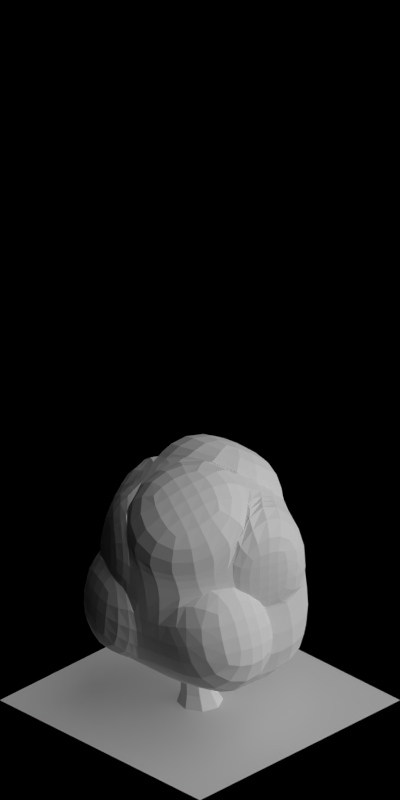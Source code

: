 # Source: 1940-1946.blend  (saved by Blender 2.63.0; exported with 4.5.12 LTS)
import bpy
from mathutils import Matrix  # noqa: F401  (used for matrix-valued properties, if any)

bpy.ops.wm.read_factory_settings(use_empty=True)
scene = bpy.context.scene
scene.name = 'Scene'

# ---- collections
col_collection_1 = bpy.data.collections.new('Collection 1'); scene.collection.children.link(col_collection_1)

# ---- materials (node trees are filled in below, after node groups)
mat_volume_plantbeige = bpy.data.materials.new('Volume_PlantBeige')
mat_volume_plantbeige_ld = bpy.data.materials.new('Volume_PlantBeige_LD')
mat_volume_plantbeige_md = bpy.data.materials.new('Volume_PlantBeige_MD')
mat_wood_barkbrownstrong = bpy.data.materials.new('Wood_BarkBrownStrong')
mat_special_shadowonly = bpy.data.materials.new('Special_ShadowOnly')

# ---- material node trees

# ---- world
world_world = bpy.data.worlds.new('World'); scene.world = world_world
world_world.color = (0.0, 0.0, 0.0)
world_world.use_sun_shadow = False
world_world.sun_shadow_jitter_overblur = 0.0
world_world.cycles.sampling_method = 'MANUAL'
world_world.cycles.sample_map_resolution = 256
world_world.light_settings.ao_factor = 0.5

# ---- cameras
cam_camera = bpy.data.cameras.new('Camera')
cam_camera.type = 'ORTHO'
cam_camera.clip_start = 0.001
cam_camera.clip_end = 100.0
cam_camera.lens = 35.0
cam_camera.sensor_width = 32.0
cam_camera.sensor_height = 18.0
cam_camera.ortho_scale = 5.656
cam_camera.dof.focus_distance = 0.0
cam_camera.dof.aperture_fstop = 128.0

# ---- lights
light_lamp_004 = bpy.data.lights.new('Lamp.004', 'SUN')
light_lamp_004.transmission_factor = 0.0
light_lamp_004.cutoff_distance = 30.0
light_lamp_004.angle = 1.571
light_lamp_004.energy = 1.0
light_lamp_004.shadow_buffer_clip_start = 1.001
light_lamp_004.shadow_soft_size = 1.0
light_lamp_004.shadow_cascade_max_distance = 1000.0
light_lamp_004.cycles.use_multiple_importance_sampling = False
light_lamp_003 = bpy.data.lights.new('Lamp.003', 'SUN')
light_lamp_003.transmission_factor = 0.0
light_lamp_003.cutoff_distance = 30.0
light_lamp_003.use_shadow = False
light_lamp_003.angle = 1.571
light_lamp_003.energy = 1.0
light_lamp_003.shadow_buffer_clip_start = 1.001
light_lamp_003.shadow_soft_size = 1.0
light_lamp_003.shadow_cascade_max_distance = 1000.0
light_lamp_003.cycles.use_multiple_importance_sampling = False

# ---- meshes
me_cube_003 = bpy.data.meshes.new('Cube.003')
me_cube_003.from_pydata([(0.5049, 0.2369, 0.6369), (-0.195, 0.4618, 0.7106), (-0.4732, -0.2207, 0.5563), (0.1589, -0.3363, 0.6578), (0.4117, 0.4794, -0.1109), (-0.3579, 0.6357, -0.3489), (-0.479, -0.2278, -0.1644), (0.301, -0.4368, -0.1644), (0.1292, 0.4821, -0.2071), (-0.2503, 0.5058, 0.317), (0.1228, 0.4041, 0.8138), (0.4672, 0.3136, 0.317), (-0.4089, 0.1715, -0.2071), (-0.4425, -0.2116, 0.317), (-0.3614, 0.2266, 0.6863), (-0.04151, -0.6292, -0.2133), (0.275, -0.4039, 0.317), (-0.09825, -0.3667, 0.8474), (0.4507, -0.1, -0.06575), (0.4399, -0.05598, 0.8474), (0.1187, 0.3648, 0.283), (-0.424, 0.1679, 0.317), (-0.1046, -0.3853, 0.317), (0.457, 0.01879, 0.3057), (0.01547, 0.05774, 0.9614), (-0.02535, -0.1292, -0.5425), (0.1629, -0.4159, 0.6662), (0.2789, -0.4835, 0.3254), (-0.09428, -0.4463, 0.8558), (-0.1006, -0.4649, 0.3254), (0.4212, -0.4907, -0.152), (0.3952, -0.4578, 0.3294), (0.5709, -0.154, -0.05338), (0.5772, -0.03516, 0.318), (0.2067, -0.3695, 0.6648), (0.3227, -0.4371, 0.3239), (0.4876, -0.0892, 0.8543), (0.5047, -0.01443, 0.3126), (0.5627, 0.2851, 0.7507), (0.1807, 0.4522, 0.9276), (0.4977, -0.007822, 0.9612), (0.07331, 0.1059, 1.075), (-0.1792, 0.5161, 0.7099), (-0.2345, 0.5601, 0.3163), (0.1386, 0.4583, 0.8131), (0.1345, 0.419, 0.2822), (-0.5662, -0.2298, 0.6748), (-0.4544, 0.2176, 0.8048), (-0.1913, -0.3758, 0.9659), (-0.07757, 0.04864, 1.08), (-0.5547, -0.2191, -0.1629), (-0.4846, 0.1802, -0.2056), (-0.5182, -0.203, 0.3185), (-0.4997, 0.1766, 0.3185), (0.4151, 0.6318, -0.06408), (0.1325, 0.6345, -0.1603), (0.4706, 0.466, 0.3638), (0.1221, 0.5171, 0.3298)], [], [(45, 44, 10, 20), (21, 13, 2, 14), (27, 29, 22, 16), (23, 11, 0, 19), (48, 46, 2, 17), (25, 12, 5, 8), (11, 20, 10, 0), (11, 4, 54, 56), (8, 5, 9, 20), (9, 21, 14, 1), (5, 12, 21, 9), (13, 21, 53, 52), (13, 22, 17, 2), (6, 15, 22, 13), (15, 7, 16, 22), (23, 19, 36, 37), (16, 7, 30, 31), (18, 4, 11, 23), (19, 24, 17, 3), (24, 19, 40, 41), (10, 1, 14, 24), (18, 25, 8, 4), (7, 15, 25, 18), (15, 6, 12, 25), (29, 27, 26, 28), (28, 26, 3, 17), (29, 28, 17, 22), (16, 3, 26, 27), (30, 32, 33, 31), (32, 30, 7, 18), (33, 32, 18, 23), (23, 16, 31, 33), (35, 37, 36, 34), (19, 3, 34, 36), (35, 34, 3, 16), (37, 35, 16, 23), (38, 39, 41, 40), (39, 38, 0, 10), (41, 39, 10, 24), (19, 0, 38, 40), (45, 43, 42, 44), (44, 42, 1, 10), (9, 1, 42, 43), (43, 45, 20, 9), (49, 47, 46, 48), (47, 49, 24, 14), (14, 2, 46, 47), (49, 48, 17, 24), (51, 50, 52, 53), (52, 50, 6, 13), (21, 12, 51, 53), (12, 6, 50, 51), (54, 55, 57, 56), (57, 55, 8, 20), (20, 11, 56, 57), (55, 54, 4, 8)])
me_cube_003.materials.append(mat_volume_plantbeige)
me_cube_003.use_remesh_preserve_volume = False
me_cube_003.use_remesh_preserve_attributes = False
me_cube_003.use_mirror_vertex_groups = False
me_cube_003.update()
me_cube_002 = bpy.data.meshes.new('Cube.002')
me_cube_002.from_pydata([(0.5049, 0.2369, 0.6369), (-0.195, 0.4618, 0.7106), (-0.4732, -0.2207, 0.5563), (0.1589, -0.3363, 0.6578), (0.4117, 0.4794, -0.1109), (-0.3579, 0.6357, -0.3489), (-0.479, -0.2278, -0.1644), (0.301, -0.4368, -0.1644), (0.1292, 0.4821, -0.2071), (-0.2503, 0.5058, 0.317), (0.1228, 0.4041, 0.8138), (0.4672, 0.3136, 0.317), (-0.4089, 0.1715, -0.2071), (-0.4425, -0.2116, 0.317), (-0.3614, 0.2266, 0.6863), (-0.04151, -0.6292, -0.2133), (0.275, -0.4039, 0.317), (-0.09825, -0.3667, 0.8474), (0.4507, -0.1, -0.06575), (0.4399, -0.05598, 0.8474), (0.1187, 0.3648, 0.283), (-0.424, 0.1679, 0.317), (-0.1046, -0.3853, 0.317), (0.457, 0.01879, 0.3057), (0.01547, 0.05774, 0.9614), (-0.02535, -0.1292, -0.5425), (0.1629, -0.4159, 0.6662), (0.2789, -0.4835, 0.3254), (-0.09428, -0.4463, 0.8558), (-0.1006, -0.4649, 0.3254), (0.4212, -0.4907, -0.152), (0.3952, -0.4578, 0.3294), (0.5709, -0.154, -0.05338), (0.5772, -0.03516, 0.318), (0.2067, -0.3695, 0.6648), (0.3227, -0.4371, 0.3239), (0.4876, -0.0892, 0.8543), (0.5047, -0.01443, 0.3126), (0.5627, 0.2851, 0.7507), (0.1807, 0.4522, 0.9276), (0.4977, -0.007822, 0.9612), (0.07331, 0.1059, 1.075), (-0.1792, 0.5161, 0.7099), (-0.2345, 0.5601, 0.3163), (0.1386, 0.4583, 0.8131), (0.1345, 0.419, 0.2822), (-0.5662, -0.2298, 0.6748), (-0.4544, 0.2176, 0.8048), (-0.1913, -0.3758, 0.9659), (-0.07757, 0.04864, 1.08), (-0.5547, -0.2191, -0.1629), (-0.4846, 0.1802, -0.2056), (-0.5182, -0.203, 0.3185), (-0.4997, 0.1766, 0.3185), (0.4151, 0.6318, -0.06408), (0.1325, 0.6345, -0.1603), (0.4706, 0.466, 0.3639), (0.1221, 0.5171, 0.3298)], [], [(45, 44, 10, 20), (21, 13, 2, 14), (27, 29, 22, 16), (23, 11, 0, 19), (48, 46, 2, 17), (25, 12, 5, 8), (11, 20, 10, 0), (11, 4, 54, 56), (8, 5, 9, 20), (9, 21, 14, 1), (5, 12, 21, 9), (13, 21, 53, 52), (13, 22, 17, 2), (6, 15, 22, 13), (15, 7, 16, 22), (23, 19, 36, 37), (16, 7, 30, 31), (18, 4, 11, 23), (19, 24, 17, 3), (24, 19, 40, 41), (10, 1, 14, 24), (18, 25, 8, 4), (7, 15, 25, 18), (15, 6, 12, 25), (29, 27, 26, 28), (28, 26, 3, 17), (29, 28, 17, 22), (16, 3, 26, 27), (30, 32, 33, 31), (32, 30, 7, 18), (33, 32, 18, 23), (23, 16, 31, 33), (35, 37, 36, 34), (19, 3, 34, 36), (35, 34, 3, 16), (37, 35, 16, 23), (38, 39, 41, 40), (39, 38, 0, 10), (41, 39, 10, 24), (19, 0, 38, 40), (45, 43, 42, 44), (44, 42, 1, 10), (9, 1, 42, 43), (43, 45, 20, 9), (49, 47, 46, 48), (47, 49, 24, 14), (14, 2, 46, 47), (49, 48, 17, 24), (51, 50, 52, 53), (52, 50, 6, 13), (21, 12, 51, 53), (12, 6, 50, 51), (54, 55, 57, 56), (57, 55, 8, 20), (20, 11, 56, 57), (55, 54, 4, 8)])
me_cube_002.materials.append(mat_volume_plantbeige_ld)
me_cube_002.use_remesh_preserve_volume = False
me_cube_002.use_remesh_preserve_attributes = False
me_cube_002.use_mirror_vertex_groups = False
me_cube_002.update()
me_cube_001 = bpy.data.meshes.new('Cube.001')
me_cube_001.from_pydata([(0.5049, 0.2369, 0.6369), (-0.195, 0.4618, 0.7106), (-0.4732, -0.2207, 0.5563), (0.1589, -0.3363, 0.6578), (0.4117, 0.4794, -0.1109), (-0.3579, 0.6357, -0.3489), (-0.479, -0.2278, -0.1644), (0.301, -0.4368, -0.1644), (0.1292, 0.4821, -0.2071), (-0.2503, 0.5058, 0.317), (0.1228, 0.4041, 0.8138), (0.4672, 0.3136, 0.317), (-0.4089, 0.1715, -0.2071), (-0.4425, -0.2116, 0.317), (-0.3614, 0.2266, 0.6863), (-0.04151, -0.6292, -0.2133), (0.275, -0.4039, 0.317), (-0.09825, -0.3667, 0.8474), (0.4507, -0.1, -0.06575), (0.4399, -0.05598, 0.8474), (0.1187, 0.3648, 0.283), (-0.424, 0.1679, 0.317), (-0.1046, -0.3853, 0.317), (0.457, 0.01879, 0.3057), (0.01547, 0.05774, 0.9614), (-0.02535, -0.1292, -0.5425), (0.1629, -0.4159, 0.6662), (0.2789, -0.4835, 0.3254), (-0.09428, -0.4463, 0.8558), (-0.1006, -0.4649, 0.3254), (0.4212, -0.4907, -0.152), (0.3952, -0.4578, 0.3294), (0.5709, -0.154, -0.05338), (0.5772, -0.03516, 0.318), (0.2067, -0.3695, 0.6648), (0.3227, -0.4371, 0.3239), (0.4876, -0.0892, 0.8543), (0.5047, -0.01443, 0.3126), (0.5627, 0.2851, 0.7507), (0.1807, 0.4522, 0.9276), (0.4977, -0.007822, 0.9612), (0.07331, 0.1059, 1.075), (-0.1792, 0.5161, 0.7099), (-0.2345, 0.5601, 0.3163), (0.1386, 0.4583, 0.8131), (0.1345, 0.419, 0.2822), (-0.5662, -0.2298, 0.6748), (-0.4544, 0.2176, 0.8048), (-0.1913, -0.3758, 0.9659), (-0.07757, 0.04864, 1.08), (-0.5547, -0.2191, -0.1629), (-0.4846, 0.1802, -0.2056), (-0.5182, -0.203, 0.3185), (-0.4997, 0.1766, 0.3185), (0.4151, 0.6318, -0.06408), (0.1325, 0.6345, -0.1603), (0.4706, 0.466, 0.3638), (0.1221, 0.5171, 0.3298)], [], [(45, 44, 10, 20), (21, 13, 2, 14), (27, 29, 22, 16), (23, 11, 0, 19), (48, 46, 2, 17), (25, 12, 5, 8), (11, 20, 10, 0), (11, 4, 54, 56), (8, 5, 9, 20), (9, 21, 14, 1), (5, 12, 21, 9), (13, 21, 53, 52), (13, 22, 17, 2), (6, 15, 22, 13), (15, 7, 16, 22), (23, 19, 36, 37), (16, 7, 30, 31), (18, 4, 11, 23), (19, 24, 17, 3), (24, 19, 40, 41), (10, 1, 14, 24), (18, 25, 8, 4), (7, 15, 25, 18), (15, 6, 12, 25), (29, 27, 26, 28), (28, 26, 3, 17), (29, 28, 17, 22), (16, 3, 26, 27), (30, 32, 33, 31), (32, 30, 7, 18), (33, 32, 18, 23), (23, 16, 31, 33), (35, 37, 36, 34), (19, 3, 34, 36), (35, 34, 3, 16), (37, 35, 16, 23), (38, 39, 41, 40), (39, 38, 0, 10), (41, 39, 10, 24), (19, 0, 38, 40), (45, 43, 42, 44), (44, 42, 1, 10), (9, 1, 42, 43), (43, 45, 20, 9), (49, 47, 46, 48), (47, 49, 24, 14), (14, 2, 46, 47), (49, 48, 17, 24), (51, 50, 52, 53), (52, 50, 6, 13), (21, 12, 51, 53), (12, 6, 50, 51), (54, 55, 57, 56), (57, 55, 8, 20), (20, 11, 56, 57), (55, 54, 4, 8)])
me_cube_001.materials.append(mat_volume_plantbeige_md)
me_cube_001.use_remesh_preserve_volume = False
me_cube_001.use_remesh_preserve_attributes = False
me_cube_001.use_mirror_vertex_groups = False
me_cube_001.update()
me_cylinder = bpy.data.meshes.new('Cylinder')
me_cylinder.from_pydata([(-0.1295, 0.1032, 0.0), (-0.01865, 0.1645, 0.0), (0.1032, 0.1295, 0.0), (0.1645, 0.01865, 0.0), (0.1295, -0.1032, 0.0), (0.01865, -0.1645, 0.0), (-0.1032, -0.1295, 0.0), (-0.1645, -0.01865, 0.0), (-0.1274, -0.03911, 0.08454), (-0.08171, -0.1217, 0.08454), (0.008991, -0.1477, 0.08454), (0.09155, -0.102, 0.08454), (0.1176, -0.01134, 0.08454), (0.07191, 0.07123, 0.08454), (-0.01879, 0.09729, 0.08454), (-0.1013, 0.05159, 0.08454), (-0.1129, -0.07076, 0.236), (-0.07509, -0.1391, 0.236), (-1.037e-05, -0.1607, 0.236), (0.06833, -0.1228, 0.236), (0.08991, -0.04776, 0.236), (0.05207, 0.02058, 0.236), (-0.023, 0.04215, 0.236), (-0.09135, 0.00432, 0.236), (-0.1296, -0.07966, 0.351), (-0.08608, -0.1583, 0.351), (0.0003341, -0.1832, 0.351), (0.079, -0.1396, 0.351), (0.1038, -0.05319, 0.351), (0.06028, 0.02547, 0.351), (-0.02613, 0.0503, 0.351), (-0.1048, 0.006754, 0.351), (-0.1276, -0.05315, 0.5061), (-0.08286, -0.134, 0.5061), (0.005914, -0.1595, 0.5061), (0.08673, -0.1147, 0.5061), (0.1122, -0.02596, 0.5061), (0.0675, 0.05485, 0.5061), (-0.02128, 0.08037, 0.5061), (-0.1021, 0.03563, 0.5061), (-0.09314, -0.06413, 0.6764), (-0.06202, -0.118, 0.6633), (-0.0009016, -0.1353, 0.6618), (0.05441, -0.106, 0.6728), (0.07152, -0.04723, 0.6898), (0.0404, 0.006609, 0.7029), (-0.02072, 0.02396, 0.7044), (-0.07603, -0.005343, 0.6934), (-0.07109, -0.1337, 0.8372), (-0.05225, -0.1564, 0.8174), (-0.01789, -0.1652, 0.8151), (0.01185, -0.155, 0.8317), (0.01955, -0.1318, 0.8575), (0.0007097, -0.109, 0.8773), (-0.03364, -0.1002, 0.8795), (-0.06339, -0.1104, 0.8629), (-0.08828, -0.2624, 1.021), (-0.07404, -0.2881, 1.021), (-0.04579, -0.2963, 1.021), (-0.02008, -0.282, 1.021), (-0.01196, -0.2538, 1.02), (-0.0262, -0.2281, 1.02), (-0.05444, -0.22, 1.02), (-0.08016, -0.2342, 1.02), (-0.08188, -0.288, 1.207), (-0.07197, -0.3059, 1.207), (-0.05233, -0.3115, 1.207), (-0.03444, -0.3016, 1.207), (-0.02879, -0.282, 1.207), (-0.0387, -0.2641, 1.206), (-0.05835, -0.2584, 1.206), (-0.07623, -0.2683, 1.207), (-0.06328, -0.2522, 1.38), (-0.05767, -0.2613, 1.384), (-0.04682, -0.2643, 1.384), (-0.03708, -0.2595, 1.381), (-0.03417, -0.2497, 1.377), (-0.03978, -0.2406, 1.373), (-0.05064, -0.2376, 1.372), (-0.06037, -0.2424, 1.376), (-0.01951, -0.1005, 1.565), (-0.01951, -0.1005, 1.565), (-0.01951, -0.1005, 1.565), (-0.01951, -0.1005, 1.565), (-0.01951, -0.1005, 1.565), (-0.01951, -0.1005, 1.565), (-0.01951, -0.1005, 1.565), (-0.01951, -0.1005, 1.565), (0.04365, -0.1062, 0.7817), (0.04117, -0.07209, 0.7632), (0.01452, -0.04378, 0.761), (-0.02068, -0.03788, 0.7766), (-0.04382, -0.05785, 0.8007), (-0.04134, -0.09198, 0.8193), (-0.01469, -0.1203, 0.8214), (0.02051, -0.1262, 0.8059), (0.1177, 0.007799, 0.9123), (0.1164, 0.02572, 0.9025), (0.1025, 0.04059, 0.9014), (0.08397, 0.04368, 0.9096), (0.07182, 0.0332, 0.9222), (0.07312, 0.01527, 0.932), (0.08711, 0.0004112, 0.9331), (0.1056, -0.002685, 0.9249), (0.1641, 0.0747, 1.07), (0.1644, 0.08575, 1.068), (0.1568, 0.09408, 1.068), (0.1457, 0.09481, 1.07), (0.1376, 0.08751, 1.073), (0.1373, 0.07645, 1.075), (0.1449, 0.06812, 1.075), (0.156, 0.06739, 1.073), (0.1512, 0.08143, 1.313), (0.1512, 0.08143, 1.313), (0.1512, 0.08143, 1.313), (0.1512, 0.08143, 1.313), (0.1512, 0.08143, 1.313), (0.1512, 0.08143, 1.313), (0.1512, 0.08143, 1.313), (0.1512, 0.08143, 1.313), (-0.04326, -0.006744, 0.5301), (-0.06789, -0.01456, 0.5161), (-0.084, -0.03909, 0.5145), (-0.08215, -0.06597, 0.5263), (-0.06343, -0.07946, 0.5445), (-0.0388, -0.07164, 0.5585), (-0.02269, -0.04711, 0.5601), (-0.02454, -0.02023, 0.5484), (-0.1681, 0.05062, 0.6584), (-0.1852, 0.04518, 0.6486), (-0.1964, 0.02812, 0.6475), (-0.1952, 0.009421, 0.6557), (-0.1821, 4.271e-05, 0.6683), (-0.165, 0.005477, 0.6781), (-0.1538, 0.02254, 0.6792), (-0.1551, 0.04124, 0.671), (-0.2439, 0.08012, 0.8165), (-0.2548, 0.07791, 0.8143), (-0.2611, 0.06858, 0.8141), (-0.2592, 0.05762, 0.8159), (-0.2503, 0.05143, 0.8188), (-0.2394, 0.05365, 0.8209), (-0.2331, 0.06297, 0.8212), (-0.235, 0.07394, 0.8194), (-0.2475, 0.06599, 1.059), (-0.2475, 0.06599, 1.059), (-0.2475, 0.06599, 1.059), (-0.2475, 0.06599, 1.059), (-0.2475, 0.06599, 1.059), (-0.2475, 0.06599, 1.059), (-0.2475, 0.06599, 1.059), (-0.2475, 0.06599, 1.059), (-0.02539, -0.2525, 1.118), (-0.03906, -0.2468, 1.104), (-0.05936, -0.2444, 1.104), (-0.07439, -0.2467, 1.118), (-0.07535, -0.2524, 1.137), (-0.06168, -0.2581, 1.151), (-0.04138, -0.2605, 1.152), (-0.02635, -0.2582, 1.138), (-0.01639, -0.09573, 1.202), (-0.02352, -0.08947, 1.196), (-0.03467, -0.08778, 1.196), (-0.0433, -0.09167, 1.202), (-0.04437, -0.09885, 1.21), (-0.03723, -0.1051, 1.217), (-0.02609, -0.1068, 1.217), (-0.01745, -0.1029, 1.21), (-0.003762, 0.04007, 1.402), (-0.003762, 0.04007, 1.402), (-0.003762, 0.04007, 1.402), (-0.003762, 0.04007, 1.402), (-0.003762, 0.04007, 1.402), (-0.003762, 0.04007, 1.402), (-0.003762, 0.04007, 1.402), (-0.003762, 0.04007, 1.402), (-0.07653, -0.2089, 0.9851), (-0.07983, -0.2234, 0.971), (-0.07875, -0.2438, 0.9707), (-0.07392, -0.2582, 0.9844), (-0.06816, -0.2582, 1.004), (-0.06485, -0.2437, 1.018), (-0.06593, -0.2233, 1.018), (-0.07077, -0.2089, 1.005), (-0.2326, -0.2267, 1.069), (-0.2375, -0.2348, 1.063), (-0.2373, -0.246, 1.063), (-0.232, -0.2539, 1.069), (-0.2248, -0.2537, 1.077), (-0.2198, -0.2456, 1.083), (-0.22, -0.2344, 1.083), (-0.2253, -0.2265, 1.077), (-0.3685, -0.2373, 1.269), (-0.3685, -0.2373, 1.269), (-0.3685, -0.2373, 1.269), (-0.3685, -0.2373, 1.269), (-0.3685, -0.2373, 1.269), (-0.3685, -0.2373, 1.269), (-0.3685, -0.2373, 1.269), (-0.3685, -0.2373, 1.269), (-0.01214, -0.1303, 0.5646), (-0.001127, -0.1402, 0.5506), (0.01723, -0.1492, 0.5503), (0.03219, -0.152, 0.5639), (0.03497, -0.147, 0.5835), (0.02396, -0.1371, 0.5976), (0.0056, -0.1281, 0.5979), (-0.009353, -0.1253, 0.5843), (-0.07253, -0.2753, 0.6481), (-0.06787, -0.2836, 0.6421), (-0.05791, -0.2889, 0.6421), (-0.04847, -0.2881, 0.6482), (-0.0451, -0.2816, 0.6568), (-0.04975, -0.2734, 0.6629), (-0.05971, -0.2681, 0.6629), (-0.06915, -0.2689, 0.6568), (-0.1294, -0.3993, 0.8489), (-0.1294, -0.3993, 0.8489), (-0.1294, -0.3993, 0.8489), (-0.1294, -0.3993, 0.8489), (-0.1294, -0.3993, 0.8489), (-0.1294, -0.3993, 0.8489), (-0.1294, -0.3993, 0.8489), (-0.1294, -0.3993, 0.8489), (0.06781, 0.1344, 0.7142), (0.04415, 0.1591, 0.6957), (0.005576, 0.164, 0.6935), (-0.02531, 0.1461, 0.7091), (-0.03043, 0.116, 0.7332), (-0.00677, 0.09125, 0.7518), (0.0318, 0.08641, 0.7539), (0.06269, 0.1043, 0.7383), (0.1033, 0.2494, 0.8479), (0.0886, 0.2626, 0.8423), (0.06895, 0.2652, 0.8473), (0.05583, 0.2558, 0.8599), (0.05693, 0.2399, 0.8727), (0.0716, 0.2268, 0.8782), (0.09125, 0.2242, 0.8733), (0.1044, 0.2335, 0.8607), (0.1444, 0.3294, 1.001), (0.1374, 0.3382, 1.001), (0.1267, 0.3398, 1.004), (0.1186, 0.3334, 1.009), (0.1178, 0.3226, 1.012), (0.1248, 0.3138, 1.012), (0.1356, 0.3121, 1.009), (0.1437, 0.3186, 1.004), (0.203, 0.3247, 1.237), (0.203, 0.3247, 1.237), (0.203, 0.3247, 1.237), (0.203, 0.3247, 1.237), (0.203, 0.3247, 1.237), (0.203, 0.3247, 1.237), (0.203, 0.3247, 1.237), (0.203, 0.3247, 1.237), (0.0746, 0.02182, 0.5381), (0.03264, 0.04106, 0.496), (-0.02951, 0.04767, 0.4953), (-0.07545, 0.0378, 0.5365), (-0.07827, 0.01721, 0.5955), (-0.03631, -0.002019, 0.6376), (0.02585, -0.008635, 0.6383), (0.07179, 0.001241, 0.5971), (0.03667, 0.1804, 0.7528), (0.02883, 0.1678, 0.7387), (0.02319, 0.1482, 0.7384), (0.02306, 0.133, 0.752), (0.0285, 0.1311, 0.7716), (0.03635, 0.1437, 0.7857), (0.04199, 0.1633, 0.786), (0.04212, 0.1785, 0.7724), (-0.1166, 0.2145, 0.8363), (-0.124, 0.2085, 0.8302), (-0.1274, 0.1978, 0.8302), (-0.125, 0.1886, 0.8363), (-0.1181, 0.1864, 0.845), (-0.1107, 0.1924, 0.851), (-0.1073, 0.2032, 0.851), (-0.1097, 0.2123, 0.8449), (-0.2486, 0.2489, 1.037), (-0.2486, 0.2489, 1.037), (-0.2486, 0.2489, 1.037), (-0.2486, 0.2489, 1.037), (-0.2486, 0.2489, 1.037), (-0.2486, 0.2489, 1.037), (-0.2486, 0.2489, 1.037), (-0.2486, 0.2489, 1.037), (0.0379, -0.09584, 0.6185), (0.04719, -0.08429, 0.6044), (0.05515, -0.06546, 0.6041), (0.05711, -0.05038, 0.6178), (0.05193, -0.04788, 0.6374), (0.04263, -0.05942, 0.6515), (0.03468, -0.07825, 0.6518), (0.03271, -0.09333, 0.6381), (0.186, -0.1481, 0.702), (0.194, -0.143, 0.6959), (0.1987, -0.1328, 0.696), (0.1974, -0.1234, 0.7021), (0.1908, -0.1204, 0.7107), (0.1828, -0.1255, 0.7168), (0.1781, -0.1357, 0.7168), (0.1794, -0.1451, 0.7107), (0.3129, -0.198, 0.9028), (0.3129, -0.198, 0.9028), (0.3129, -0.198, 0.9028), (0.3129, -0.198, 0.9028), (0.3129, -0.198, 0.9028), (0.3129, -0.198, 0.9028), (0.3129, -0.198, 0.9028), (0.3129, -0.198, 0.9028), (-0.03671, -0.1917, 0.8741), (-0.02554, -0.182, 0.86), (-0.0144, -0.1648, 0.8597), (-0.009826, -0.1503, 0.8733), (-0.01449, -0.1469, 0.893), (-0.02567, -0.1567, 0.907), (-0.0368, -0.1738, 0.9073), (-0.04138, -0.1883, 0.8937), (0.09993, -0.2691, 0.9576), (0.1087, -0.2655, 0.9515), (0.1151, -0.2563, 0.9515), (0.1155, -0.2468, 0.9576), (0.1095, -0.2427, 0.9663), (0.1007, -0.2463, 0.9723), (0.09429, -0.2556, 0.9723), (0.09396, -0.265, 0.9662), (0.2161, -0.3406, 1.158), (0.2161, -0.3406, 1.158), (0.2161, -0.3406, 1.158), (0.2161, -0.3406, 1.158), (0.2161, -0.3406, 1.158), (0.2161, -0.3406, 1.158), (0.2161, -0.3406, 1.158), (0.2161, -0.3406, 1.158)], [], [(8, 15, 0, 7), (14, 13, 2, 1), (13, 12, 3, 2), (15, 14, 1, 0), (12, 11, 4, 3), (11, 10, 5, 4), (10, 9, 6, 5), (9, 8, 7, 6), (22, 21, 13, 14), (18, 17, 9, 10), (21, 20, 12, 13), (17, 16, 8, 9), (20, 19, 11, 12), (23, 22, 14, 15), (16, 23, 15, 8), (19, 18, 10, 11), (29, 28, 20, 21), (25, 24, 16, 17), (28, 27, 19, 20), (31, 30, 22, 23), (24, 31, 23, 16), (27, 26, 18, 19), (30, 29, 21, 22), (26, 25, 17, 18), (38, 37, 29, 30), (34, 33, 25, 26), (37, 36, 28, 29), (33, 32, 24, 25), (36, 35, 27, 28), (39, 38, 30, 31), (32, 39, 31, 24), (35, 34, 26, 27), (47, 46, 38, 39), (40, 47, 39, 32), (43, 42, 34, 35), (46, 45, 37, 38), (42, 41, 33, 34), (45, 44, 36, 37), (41, 40, 32, 33), (44, 43, 35, 36), (49, 48, 40, 41), (52, 51, 43, 44), (55, 54, 46, 47), (48, 55, 47, 40), (51, 50, 42, 43), (54, 53, 45, 46), (50, 49, 41, 42), (53, 52, 44, 45), (58, 57, 49, 50), (61, 60, 52, 53), (57, 56, 48, 49), (60, 59, 51, 52), (63, 62, 54, 55), (56, 63, 55, 48), (59, 58, 50, 51), (62, 61, 53, 54), (67, 66, 58, 59), (70, 69, 61, 62), (66, 65, 57, 58), (69, 68, 60, 61), (65, 64, 56, 57), (68, 67, 59, 60), (71, 70, 62, 63), (64, 71, 63, 56), (76, 75, 67, 68), (79, 78, 70, 71), (72, 79, 71, 64), (75, 74, 66, 67), (78, 77, 69, 70), (74, 73, 65, 66), (77, 76, 68, 69), (73, 72, 64, 65), (85, 84, 76, 77), (81, 80, 72, 73), (84, 83, 75, 76), (87, 86, 78, 79), (80, 87, 79, 72), (83, 82, 74, 75), (86, 85, 77, 78), (82, 81, 73, 74), (99, 98, 90, 91), (102, 101, 93, 94), (98, 97, 89, 90), (101, 100, 92, 93), (97, 96, 88, 89), (100, 99, 91, 92), (103, 102, 94, 95), (96, 103, 95, 88), (108, 107, 99, 100), (111, 110, 102, 103), (104, 111, 103, 96), (107, 106, 98, 99), (110, 109, 101, 102), (106, 105, 97, 98), (109, 108, 100, 101), (105, 104, 96, 97), (117, 116, 108, 109), (113, 112, 104, 105), (116, 115, 107, 108), (119, 118, 110, 111), (112, 119, 111, 104), (115, 114, 106, 107), (118, 117, 109, 110), (114, 113, 105, 106), (131, 130, 122, 123), (134, 133, 125, 126), (130, 129, 121, 122), (133, 132, 124, 125), (129, 128, 120, 121), (132, 131, 123, 124), (135, 134, 126, 127), (128, 135, 127, 120), (140, 139, 131, 132), (143, 142, 134, 135), (136, 143, 135, 128), (139, 138, 130, 131), (142, 141, 133, 134), (138, 137, 129, 130), (141, 140, 132, 133), (137, 136, 128, 129), (149, 148, 140, 141), (145, 144, 136, 137), (148, 147, 139, 140), (151, 150, 142, 143), (144, 151, 143, 136), (147, 146, 138, 139), (150, 149, 141, 142), (146, 145, 137, 138), (164, 163, 155, 156), (167, 166, 158, 159), (160, 167, 159, 152), (163, 162, 154, 155), (166, 165, 157, 158), (162, 161, 153, 154), (165, 164, 156, 157), (161, 160, 152, 153), (173, 172, 164, 165), (169, 168, 160, 161), (172, 171, 163, 164), (175, 174, 166, 167), (168, 175, 167, 160), (171, 170, 162, 163), (174, 173, 165, 166), (170, 169, 161, 162), (188, 187, 179, 180), (191, 190, 182, 183), (184, 191, 183, 176), (187, 186, 178, 179), (190, 189, 181, 182), (186, 185, 177, 178), (189, 188, 180, 181), (185, 184, 176, 177), (197, 196, 188, 189), (193, 192, 184, 185), (196, 195, 187, 188), (199, 198, 190, 191), (192, 199, 191, 184), (195, 194, 186, 187), (198, 197, 189, 190), (194, 193, 185, 186), (212, 211, 203, 204), (215, 214, 206, 207), (208, 215, 207, 200), (211, 210, 202, 203), (214, 213, 205, 206), (210, 209, 201, 202), (213, 212, 204, 205), (209, 208, 200, 201), (221, 220, 212, 213), (217, 216, 208, 209), (220, 219, 211, 212), (223, 222, 214, 215), (216, 223, 215, 208), (219, 218, 210, 211), (222, 221, 213, 214), (218, 217, 209, 210), (235, 234, 226, 227), (238, 237, 229, 230), (234, 233, 225, 226), (237, 236, 228, 229), (233, 232, 224, 225), (236, 235, 227, 228), (239, 238, 230, 231), (232, 239, 231, 224), (244, 243, 235, 236), (247, 246, 238, 239), (240, 247, 239, 232), (243, 242, 234, 235), (246, 245, 237, 238), (242, 241, 233, 234), (245, 244, 236, 237), (241, 240, 232, 233), (253, 252, 244, 245), (249, 248, 240, 241), (252, 251, 243, 244), (255, 254, 246, 247), (248, 255, 247, 240), (251, 250, 242, 243), (254, 253, 245, 246), (250, 249, 241, 242), (228, 227, 259, 260), (231, 230, 262, 263), (224, 231, 263, 256), (227, 226, 258, 259), (230, 229, 261, 262), (226, 225, 257, 258), (229, 228, 260, 261), (225, 224, 256, 257), (276, 275, 267, 268), (279, 278, 270, 271), (272, 279, 271, 264), (275, 274, 266, 267), (278, 277, 269, 270), (274, 273, 265, 266), (277, 276, 268, 269), (273, 272, 264, 265), (285, 284, 276, 277), (281, 280, 272, 273), (284, 283, 275, 276), (287, 286, 278, 279), (280, 287, 279, 272), (283, 282, 274, 275), (286, 285, 277, 278), (282, 281, 273, 274), (300, 299, 291, 292), (303, 302, 294, 295), (296, 303, 295, 288), (299, 298, 290, 291), (302, 301, 293, 294), (298, 297, 289, 290), (301, 300, 292, 293), (297, 296, 288, 289), (309, 308, 300, 301), (305, 304, 296, 297), (308, 307, 299, 300), (311, 310, 302, 303), (304, 311, 303, 296), (307, 306, 298, 299), (310, 309, 301, 302), (306, 305, 297, 298), (324, 323, 315, 316), (327, 326, 318, 319), (320, 327, 319, 312), (323, 322, 314, 315), (326, 325, 317, 318), (322, 321, 313, 314), (325, 324, 316, 317), (321, 320, 312, 313), (333, 332, 324, 325), (329, 328, 320, 321), (332, 331, 323, 324), (335, 334, 326, 327), (328, 335, 327, 320), (331, 330, 322, 323), (334, 333, 325, 326), (330, 329, 321, 322)])
me_cylinder.materials.append(mat_wood_barkbrownstrong)
me_cylinder.use_remesh_preserve_volume = False
me_cylinder.use_remesh_preserve_attributes = False
me_cylinder.use_mirror_vertex_groups = False
me_cylinder.update()
me_plane_001 = bpy.data.meshes.new('Plane.001')
me_plane_001.from_pydata([(1.0, -1.0, 0.0), (-1.0, -1.0, 0.0), (1.0, 1.0, 0.0), (-1.0, 1.0, 0.0)], [], [(2, 3, 1, 0)])
me_plane_001.materials.append(mat_special_shadowonly)
me_plane_001.use_remesh_preserve_volume = False
me_plane_001.use_remesh_preserve_attributes = False
me_plane_001.use_mirror_vertex_groups = False
me_plane_001.update()

# ---- objects
ob_empty = bpy.data.objects.new('Empty', None)
ob_cube_003 = bpy.data.objects.new('Cube.003', me_cube_003)
ob_cube_002 = bpy.data.objects.new('Cube.002', me_cube_003)
ob_cube_001 = bpy.data.objects.new('Cube.001', me_cube_003)
ob_cube_000 = bpy.data.objects.new('Cube.000', me_cube_003)
ob_cube_008 = bpy.data.objects.new('Cube.008', me_cube_002)
ob_cube_007 = bpy.data.objects.new('Cube.007', me_cube_001)
ob_cylinder_006 = bpy.data.objects.new('Cylinder.006', me_cylinder)
ob_cylinder_005 = bpy.data.objects.new('Cylinder.005', me_cylinder)
ob_cylinder_004 = bpy.data.objects.new('Cylinder.004', me_cylinder)
ob_cylinder_003 = bpy.data.objects.new('Cylinder.003', me_cylinder)
ob_cylinder_002 = bpy.data.objects.new('Cylinder.002', me_cylinder)
ob_cylinder_001 = bpy.data.objects.new('Cylinder.001', me_cylinder)
ob_cylinder = bpy.data.objects.new('Cylinder', me_cylinder)
ob_plane = bpy.data.objects.new('Plane', me_plane_001)
ob_rotationcontrol_001 = bpy.data.objects.new('RotationControl.001', None)
ob_cameratarget = bpy.data.objects.new('CameraTarget', None)
ob_camera = bpy.data.objects.new('Camera', cam_camera)
ob_lamp_001 = bpy.data.objects.new('Lamp.001', light_lamp_004)
ob_lamp = bpy.data.objects.new('Lamp', light_lamp_003)

# ---- transforms, parenting, visibility, modifiers, constraints
ob_empty.location = (15.0, 0.0, -2.0)
ob_empty.empty_image_offset = (0.0, 0.0)
ob_empty.lineart.crease_threshold = 0.0
ob_cube_003.parent = ob_empty
ob_cube_003.matrix_parent_inverse = Matrix(((1.0, 0.0, 0.0, 0.0), (0.0, 1.0, 0.0, 0.0), (0.0, 0.0, 1.0, 2.0), (0.0, 0.0, 0.0, 1.0)))
ob_cube_003.location = (0.0, 0.0, 0.2)
ob_cube_003.scale = (0.25, 0.25, 0.25)
ob_cube_003.lineart.crease_threshold = 0.0
_m = ob_cube_003.modifiers.new('Subsurf', 'SUBSURF')
_m.uv_smooth = 'PRESERVE_CORNERS'
_m.quality = 2
_m.show_only_control_edges = False
_m = ob_cube_003.modifiers.new('Displace', 'DISPLACE')
_m.strength = 0.5
ob_cube_002.parent = ob_empty
ob_cube_002.matrix_parent_inverse = Matrix(((1.0, 0.0, 0.0, 0.0), (0.0, 1.0, 0.0, 0.0), (0.0, 0.0, 1.0, 2.0), (0.0, 0.0, 0.0, 1.0)))
ob_cube_002.location = (-5.0, 0.0, 0.4)
ob_cube_002.scale = (0.5, 0.5, 0.5)
ob_cube_002.lineart.crease_threshold = 0.0
_m = ob_cube_002.modifiers.new('Subsurf', 'SUBSURF')
_m.uv_smooth = 'PRESERVE_CORNERS'
_m.quality = 2
_m.show_only_control_edges = False
_m = ob_cube_002.modifiers.new('Displace', 'DISPLACE')
_m.strength = 0.5
ob_cube_001.parent = ob_empty
ob_cube_001.matrix_parent_inverse = Matrix(((1.0, 0.0, 0.0, 0.0), (0.0, 1.0, 0.0, 0.0), (0.0, 0.0, 1.0, 2.0), (0.0, 0.0, 0.0, 1.0)))
ob_cube_001.location = (-10.0, 0.0, 0.6)
ob_cube_001.scale = (0.75, 0.75, 0.75)
ob_cube_001.lineart.crease_threshold = 0.0
_m = ob_cube_001.modifiers.new('Subsurf', 'SUBSURF')
_m.uv_smooth = 'PRESERVE_CORNERS'
_m.quality = 2
_m.show_only_control_edges = False
_m = ob_cube_001.modifiers.new('Displace', 'DISPLACE')
_m.strength = 0.5
ob_cube_000.parent = ob_empty
ob_cube_000.matrix_parent_inverse = Matrix(((1.0, 0.0, 0.0, 0.0), (0.0, 1.0, 0.0, 0.0), (0.0, 0.0, 1.0, 2.0), (0.0, 0.0, 0.0, 1.0)))
ob_cube_000.location = (-15.0, 0.0, 0.8)
ob_cube_000.lineart.crease_threshold = 0.0
_m = ob_cube_000.modifiers.new('Subsurf', 'SUBSURF')
_m.uv_smooth = 'PRESERVE_CORNERS'
_m.quality = 2
_m.show_only_control_edges = False
_m = ob_cube_000.modifiers.new('Displace', 'DISPLACE')
_m.strength = 0.5
ob_cube_008.parent = ob_empty
ob_cube_008.matrix_parent_inverse = Matrix(((1.0, 0.0, 0.0, 0.0), (0.0, 1.0, 0.0, 0.0), (0.0, 0.0, 1.0, 2.0), (0.0, 0.0, 0.0, 1.0)))
ob_cube_008.location = (-25.0, 0.0, 0.8)
ob_cube_008.lineart.crease_threshold = 0.0
_m = ob_cube_008.modifiers.new('Subsurf', 'SUBSURF')
_m.uv_smooth = 'PRESERVE_CORNERS'
_m.quality = 2
_m.show_only_control_edges = False
_m = ob_cube_008.modifiers.new('Displace', 'DISPLACE')
_m.strength = 0.5
ob_cube_007.parent = ob_empty
ob_cube_007.matrix_parent_inverse = Matrix(((1.0, 0.0, 0.0, 0.0), (0.0, 1.0, 0.0, 0.0), (0.0, 0.0, 1.0, 2.0), (0.0, 0.0, 0.0, 1.0)))
ob_cube_007.location = (-20.0, 0.0, 0.8)
ob_cube_007.lineart.crease_threshold = 0.0
_m = ob_cube_007.modifiers.new('Subsurf', 'SUBSURF')
_m.uv_smooth = 'PRESERVE_CORNERS'
_m.quality = 2
_m.show_only_control_edges = False
_m = ob_cube_007.modifiers.new('Displace', 'DISPLACE')
_m.strength = 0.5
ob_cylinder_006.parent = ob_empty
ob_cylinder_006.matrix_parent_inverse = Matrix(((1.0, 0.0, 0.0, 0.0), (0.0, 1.0, 0.0, 0.0), (0.0, 0.0, 1.0, 2.0), (0.0, 0.0, 0.0, 1.0)))
ob_cylinder_006.location = (-30.0, 0.0, 0.0)
ob_cylinder_006.lineart.crease_threshold = 0.0
ob_cylinder_005.parent = ob_empty
ob_cylinder_005.matrix_parent_inverse = Matrix(((1.0, 0.0, 0.0, 0.0), (0.0, 1.0, 0.0, 0.0), (0.0, 0.0, 1.0, 2.0), (0.0, 0.0, 0.0, 1.0)))
ob_cylinder_005.location = (-25.0, 0.0, 0.0)
ob_cylinder_005.lineart.crease_threshold = 0.0
ob_cylinder_004.parent = ob_empty
ob_cylinder_004.matrix_parent_inverse = Matrix(((1.0, 0.0, 0.0, 0.0), (0.0, 1.0, 0.0, 0.0), (0.0, 0.0, 1.0, 2.0), (0.0, 0.0, 0.0, 1.0)))
ob_cylinder_004.location = (-20.0, 0.0, 0.0)
ob_cylinder_004.lineart.crease_threshold = 0.0
ob_cylinder_003.parent = ob_empty
ob_cylinder_003.matrix_parent_inverse = Matrix(((1.0, 0.0, 0.0, 0.0), (0.0, 1.0, 0.0, 0.0), (0.0, 0.0, 1.0, 2.0), (0.0, 0.0, 0.0, 1.0)))
ob_cylinder_003.location = (-15.0, 0.0, 0.0)
ob_cylinder_003.lineart.crease_threshold = 0.0
ob_cylinder_002.parent = ob_empty
ob_cylinder_002.matrix_parent_inverse = Matrix(((1.0, 0.0, 0.0, 0.0), (0.0, 1.0, 0.0, 0.0), (0.0, 0.0, 1.0, 2.0), (0.0, 0.0, 0.0, 1.0)))
ob_cylinder_002.location = (-10.0, 0.0, 0.0)
ob_cylinder_002.scale = (0.75, 0.75, 0.75)
ob_cylinder_002.lineart.crease_threshold = 0.0
ob_cylinder_001.parent = ob_empty
ob_cylinder_001.matrix_parent_inverse = Matrix(((1.0, 0.0, 0.0, 0.0), (0.0, 1.0, 0.0, 0.0), (0.0, 0.0, 1.0, 2.0), (0.0, 0.0, 0.0, 1.0)))
ob_cylinder_001.location = (-5.0, 0.0, 0.0)
ob_cylinder_001.scale = (0.5, 0.5, 0.5)
ob_cylinder_001.lineart.crease_threshold = 0.0
ob_cylinder.parent = ob_empty
ob_cylinder.matrix_parent_inverse = Matrix(((1.0, 0.0, 0.0, 0.0), (0.0, 1.0, 0.0, 0.0), (0.0, 0.0, 1.0, 2.0), (0.0, 0.0, 0.0, 1.0)))
ob_cylinder.location = (0.0, 0.0, 0.0)
ob_cylinder.scale = (0.25, 0.25, 0.25)
ob_cylinder.lineart.crease_threshold = 0.0
ob_plane.location = (0.0, 0.0, 0.0)
ob_plane.lineart.crease_threshold = 0.0
ob_rotationcontrol_001.location = (0.0, 0.0, 0.0)
ob_rotationcontrol_001.empty_image_offset = (0.0, 0.0)
ob_rotationcontrol_001.lineart.crease_threshold = 0.0
ob_cameratarget.parent = ob_rotationcontrol_001
ob_cameratarget.location = (0.0, 0.0, 2.451)
ob_cameratarget.empty_image_offset = (0.0, 0.0)
ob_cameratarget.lineart.crease_threshold = 0.0
ob_camera.parent = ob_cameratarget
ob_camera.location = (4.0, 4.0, 3.268)
ob_camera.rotation_euler = (1.109, 0.01082, 0.8149)
ob_camera.lock_rotations_4d = False
ob_camera.empty_display_type = 'ARROWS'
ob_camera.color = (0.0, 0.0, 0.0, 0.0)
ob_camera.display_type = 'WIRE'
ob_camera.lineart.crease_threshold = 0.0
_c = ob_camera.constraints.new('TRACK_TO'); _c.name = 'TrackTo'
_c.target = ob_cameratarget
ob_lamp_001.parent = ob_rotationcontrol_001
ob_lamp_001.location = (-1.0, 2.0, 2.0)
ob_lamp_001.lock_rotations_4d = False
ob_lamp_001.empty_display_type = 'ARROWS'
ob_lamp_001.color = (0.0, 0.0, 0.0, 0.0)
ob_lamp_001.lineart.crease_threshold = 0.0
_c = ob_lamp_001.constraints.new('TRACK_TO'); _c.name = 'TrackTo'
_c.target = ob_rotationcontrol_001
ob_lamp.parent = ob_rotationcontrol_001
ob_lamp.location = (-1.0, 2.0, 0.8)
ob_lamp.lock_rotations_4d = False
ob_lamp.empty_display_type = 'ARROWS'
ob_lamp.color = (0.0, 0.0, 0.0, 0.0)
ob_lamp.lineart.crease_threshold = 0.0
_c = ob_lamp.constraints.new('TRACK_TO'); _c.name = 'TrackTo'
_c.target = ob_rotationcontrol_001

# ---- collection membership
col_collection_1.objects.link(ob_empty)
col_collection_1.objects.link(ob_cube_003)
col_collection_1.objects.link(ob_cube_002)
col_collection_1.objects.link(ob_cube_001)
col_collection_1.objects.link(ob_cube_000)
col_collection_1.objects.link(ob_cube_008)
col_collection_1.objects.link(ob_cube_007)
col_collection_1.objects.link(ob_cylinder_006)
col_collection_1.objects.link(ob_cylinder_005)
col_collection_1.objects.link(ob_cylinder_004)
col_collection_1.objects.link(ob_cylinder_003)
col_collection_1.objects.link(ob_cylinder_002)
col_collection_1.objects.link(ob_cylinder_001)
col_collection_1.objects.link(ob_cylinder)
col_collection_1.objects.link(ob_plane)
col_collection_1.objects.link(ob_rotationcontrol_001)
col_collection_1.objects.link(ob_cameratarget)
col_collection_1.objects.link(ob_camera)
col_collection_1.objects.link(ob_lamp_001)
col_collection_1.objects.link(ob_lamp)

# ---- scene / render settings (as saved in the file)
scene.camera = ob_camera
scene.frame_start = 1; scene.frame_end = 7; scene.frame_set(4)
scene.render.engine = 'BLENDER_EEVEE_NEXT'
scene.render.image_settings.compression = 90
scene.render.resolution_x = 256
scene.render.resolution_y = 512
scene.render.dither_intensity = 0.0
scene.render.bake_margin = 2
scene.render.bake_bias = 0.0
scene.cycles.use_denoising = False
scene.cycles.samples = 10
scene.cycles.sampling_pattern = 'TABULATED_SOBOL'
scene.cycles.light_sampling_threshold = 0.0
scene.cycles.use_adaptive_sampling = False
scene.cycles.use_light_tree = False
scene.cycles.blur_glossy = 0.0
scene.cycles.volume_bounces = 1
scene.cycles.pixel_filter_type = 'GAUSSIAN'
scene.cycles.sample_clamp_indirect = 0.0
scene.view_settings.view_transform = 'Standard'
bpy.context.view_layer.update()
